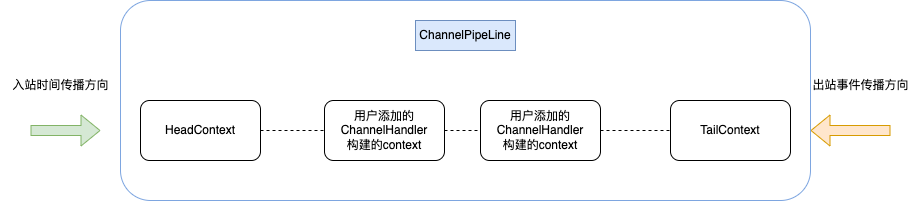

The diagram above was exported from draw.io. Its source (the exported page's mxGraphModel, read from the mxfile embedded in the PNG):
<mxGraphModel dx="1621" dy="527" grid="1" gridSize="10" guides="1" tooltips="1" connect="1" arrows="1" fold="1" page="1" pageScale="1" pageWidth="827" pageHeight="1169" math="0" shadow="0">
  <root>
    <mxCell id="0" />
    <mxCell id="1" parent="0" />
    <mxCell id="rNyYzzDO_Ve4kauiUm6V-9" style="edgeStyle=orthogonalEdgeStyle;rounded=0;orthogonalLoop=1;jettySize=auto;html=1;exitX=1;exitY=0.5;exitDx=0;exitDy=0;entryX=0;entryY=0.5;entryDx=0;entryDy=0;endArrow=none;endFill=0;dashed=1;" edge="1" parent="1" source="rNyYzzDO_Ve4kauiUm6V-1" target="rNyYzzDO_Ve4kauiUm6V-3">
      <mxGeometry relative="1" as="geometry" />
    </mxCell>
    <mxCell id="rNyYzzDO_Ve4kauiUm6V-1" value="HeadContext" style="rounded=1;whiteSpace=wrap;html=1;" vertex="1" parent="1">
      <mxGeometry x="110" y="210" width="120" height="60" as="geometry" />
    </mxCell>
    <mxCell id="rNyYzzDO_Ve4kauiUm6V-2" value="TailContext" style="rounded=1;whiteSpace=wrap;html=1;" vertex="1" parent="1">
      <mxGeometry x="640" y="210" width="120" height="60" as="geometry" />
    </mxCell>
    <mxCell id="rNyYzzDO_Ve4kauiUm6V-10" style="edgeStyle=orthogonalEdgeStyle;rounded=0;orthogonalLoop=1;jettySize=auto;html=1;exitX=1;exitY=0.5;exitDx=0;exitDy=0;entryX=0;entryY=0.5;entryDx=0;entryDy=0;endArrow=none;endFill=0;dashed=1;" edge="1" parent="1" source="rNyYzzDO_Ve4kauiUm6V-3" target="rNyYzzDO_Ve4kauiUm6V-4">
      <mxGeometry relative="1" as="geometry" />
    </mxCell>
    <mxCell id="rNyYzzDO_Ve4kauiUm6V-3" value="用户添加的ChannelHandler&lt;div&gt;构建的context&lt;/div&gt;" style="rounded=1;whiteSpace=wrap;html=1;" vertex="1" parent="1">
      <mxGeometry x="294" y="210" width="120" height="60" as="geometry" />
    </mxCell>
    <mxCell id="rNyYzzDO_Ve4kauiUm6V-11" style="edgeStyle=orthogonalEdgeStyle;rounded=0;orthogonalLoop=1;jettySize=auto;html=1;exitX=1;exitY=0.5;exitDx=0;exitDy=0;entryX=0;entryY=0.5;entryDx=0;entryDy=0;dashed=1;endArrow=none;endFill=0;" edge="1" parent="1" source="rNyYzzDO_Ve4kauiUm6V-4" target="rNyYzzDO_Ve4kauiUm6V-2">
      <mxGeometry relative="1" as="geometry" />
    </mxCell>
    <mxCell id="rNyYzzDO_Ve4kauiUm6V-4" value="用户添加的ChannelHandler&lt;div&gt;构建的context&lt;/div&gt;" style="rounded=1;whiteSpace=wrap;html=1;" vertex="1" parent="1">
      <mxGeometry x="450" y="210" width="120" height="60" as="geometry" />
    </mxCell>
    <mxCell id="rNyYzzDO_Ve4kauiUm6V-5" value="" style="shape=flexArrow;endArrow=classic;html=1;rounded=0;fillColor=#d5e8d4;strokeColor=#82b366;" edge="1" parent="1">
      <mxGeometry width="50" height="50" relative="1" as="geometry">
        <mxPoint y="240" as="sourcePoint" />
        <mxPoint x="70" y="240" as="targetPoint" />
      </mxGeometry>
    </mxCell>
    <mxCell id="rNyYzzDO_Ve4kauiUm6V-6" value="入站时间传播方向" style="text;html=1;align=center;verticalAlign=middle;resizable=0;points=[];autosize=1;strokeColor=none;fillColor=none;" vertex="1" parent="1">
      <mxGeometry x="-30" y="180" width="120" height="30" as="geometry" />
    </mxCell>
    <mxCell id="rNyYzzDO_Ve4kauiUm6V-7" value="" style="shape=flexArrow;endArrow=classic;html=1;rounded=0;fillColor=#ffe6cc;strokeColor=#d79b00;" edge="1" parent="1">
      <mxGeometry width="50" height="50" relative="1" as="geometry">
        <mxPoint x="860" y="240" as="sourcePoint" />
        <mxPoint x="780" y="240" as="targetPoint" />
      </mxGeometry>
    </mxCell>
    <mxCell id="rNyYzzDO_Ve4kauiUm6V-8" value="出站事件传播方向" style="text;html=1;align=center;verticalAlign=middle;resizable=0;points=[];autosize=1;strokeColor=none;fillColor=none;" vertex="1" parent="1">
      <mxGeometry x="770" y="180" width="120" height="30" as="geometry" />
    </mxCell>
    <mxCell id="rNyYzzDO_Ve4kauiUm6V-12" value="" style="rounded=1;whiteSpace=wrap;html=1;fillColor=none;strokeColor=#7EA6E0;" vertex="1" parent="1">
      <mxGeometry x="90" y="110" width="690" height="200" as="geometry" />
    </mxCell>
    <mxCell id="rNyYzzDO_Ve4kauiUm6V-13" value="ChannelPipeLine" style="text;html=1;align=center;verticalAlign=middle;whiteSpace=wrap;rounded=0;fillColor=#dae8fc;strokeColor=#6c8ebf;" vertex="1" parent="1">
      <mxGeometry x="385" y="130" width="100" height="30" as="geometry" />
    </mxCell>
  </root>
</mxGraphModel>